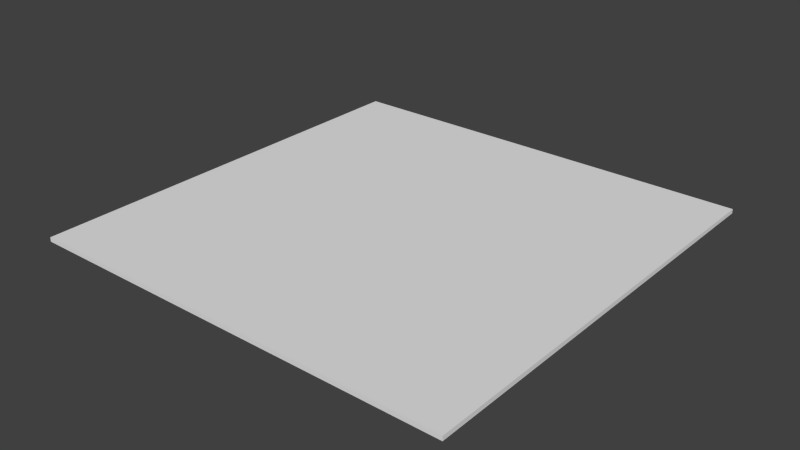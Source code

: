 # Source: plane.blend  (saved by Blender 2.60.0; exported with 4.5.12 LTS)
import bpy
from mathutils import Matrix  # noqa: F401  (used for matrix-valued properties, if any)

bpy.ops.wm.read_factory_settings(use_empty=True)
scene = bpy.context.scene
scene.name = 'Scene'

# ---- collections
col_collection_1 = bpy.data.collections.new('Collection 1'); scene.collection.children.link(col_collection_1)

# ---- world
world_world = bpy.data.worlds.new('World'); scene.world = world_world
world_world.color = (0.05088, 0.05088, 0.05088)
world_world.use_sun_shadow = False
world_world.sun_shadow_jitter_overblur = 0.0
world_world.cycles.sampling_method = 'MANUAL'
world_world.cycles.sample_map_resolution = 256

# ---- meshes
me_plane = bpy.data.meshes.new('plane')
me_plane.from_pydata([(0.5004, 0.5, -0.49), (0.5004, -0.5, -0.49), (-0.4996, -0.5, -0.49), (-0.4996, 0.5, -0.49), (-0.4996, 0.5, -0.5), (-0.4996, -0.5, -0.5), (0.5004, -0.5, -0.5), (0.5004, 0.5, -0.5)], [], [(0, 3, 2, 1), (2, 3, 4, 5), (3, 0, 7, 4), (0, 1, 6, 7), (1, 2, 5, 6), (5, 4, 7, 6)])
_uv = me_plane.uv_layers.new(name='UVTex')
_uv.uv.foreach_set('vector', [1.0, 1.0, 0.000305, 1.0, 0.0003048, 5.96e-08, 1.0, -5.96e-08, -0.0001015, 0.01001, 0.9999, 0.01001, 0.9999, 6.258e-06, -0.0001015, 6.258e-06, 0.000305, 0.01001, 1.0, 0.01001, 1.0, 6.258e-06, 0.000305, 6.258e-06, 0.9999, 0.01001, -0.0001016, 0.01001, -0.0001016, 6.258e-06, 0.9999, 6.258e-06, 1.0, 0.01001, 0.0003048, 0.01001, 0.0003048, 6.258e-06, 1.0, 6.258e-06, 0.0003048, 5.96e-08, 0.000305, 1.0, 1.0, 1.0, 1.0, -5.96e-08])
me_plane.use_remesh_preserve_volume = False
me_plane.use_remesh_preserve_attributes = False
me_plane.use_mirror_vertex_groups = False
me_plane.update()

# ---- objects
ob_plane = bpy.data.objects.new('plane', me_plane)

# ---- transforms, parenting, visibility, modifiers, constraints
ob_plane.location = (0.0, 0.0, 0.0)
ob_plane.lineart.crease_threshold = 0.0

# ---- collection membership
col_collection_1.objects.link(ob_plane)

# ---- scene / render settings (as saved in the file)
scene.frame_start = 1; scene.frame_end = 250; scene.frame_set(1)
scene.render.engine = 'BLENDER_EEVEE_NEXT'
scene.render.image_settings.color_mode = 'RGB'
scene.render.image_settings.compression = 90
scene.render.resolution_percentage = 50
scene.render.dither_intensity = 0.0
scene.render.bake_margin = 2
scene.render.bake_bias = 0.0
scene.cycles.use_denoising = False
scene.cycles.samples = 10
scene.cycles.sampling_pattern = 'TABULATED_SOBOL'
scene.cycles.light_sampling_threshold = 0.0
scene.cycles.use_adaptive_sampling = False
scene.cycles.use_light_tree = False
scene.cycles.blur_glossy = 0.0
scene.cycles.volume_bounces = 1
scene.cycles.pixel_filter_type = 'GAUSSIAN'
scene.cycles.sample_clamp_indirect = 0.0
scene.view_settings.view_transform = 'Standard'
bpy.context.view_layer.update()

# ---- added for rendering (the .blend has no active camera and no usable light): camera, sun
cam_auto = bpy.data.cameras.new('AutoCamera')
cam_auto.lens = 50.0
cam_auto.sensor_width = 36.0
cam_auto.clip_end = 1000.0
ob_auto_camera = bpy.data.objects.new('AutoCamera', cam_auto)
scene.collection.objects.link(ob_auto_camera)
ob_auto_camera.location = (1.3089, -1.5702, 0.551805)
ob_auto_camera.rotation_euler = (1.09748, -7.21219e-08, 0.694738)
scene.camera = ob_auto_camera
light_auto_sun = bpy.data.lights.new('AutoSun', 'SUN')
light_auto_sun.energy = 3.0
light_auto_sun.angle = 0.0523599
ob_auto_sun = bpy.data.objects.new('AutoSun', light_auto_sun)
scene.collection.objects.link(ob_auto_sun)
ob_auto_sun.rotation_euler = (0.872665, 0.174533, 0.523599)
bpy.context.view_layer.update()
